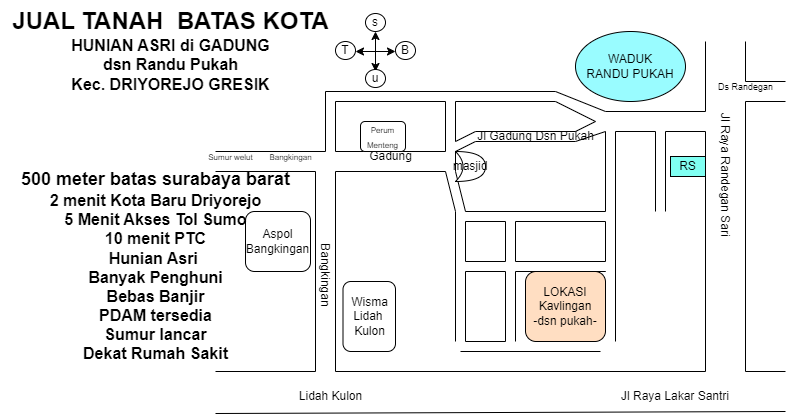

The diagram above was exported from draw.io. Its source (the exported page's mxGraphModel, read from the mxfile embedded in the PNG):
<mxGraphModel dx="2029" dy="552" grid="1" gridSize="10" guides="1" tooltips="1" connect="1" arrows="1" fold="1" page="1" pageScale="1" pageWidth="850" pageHeight="1100" math="0" shadow="0">
  <root>
    <mxCell id="0" />
    <mxCell id="1" parent="0" />
    <mxCell id="XsecoTqsQcdQrY0xZSIk-1" value="" style="endArrow=none;html=1;rounded=0;" edge="1" parent="1">
      <mxGeometry width="50" height="50" relative="1" as="geometry">
        <mxPoint x="740" y="98" as="sourcePoint" />
        <mxPoint x="740" y="58" as="targetPoint" />
      </mxGeometry>
    </mxCell>
    <mxCell id="XsecoTqsQcdQrY0xZSIk-2" value="" style="endArrow=none;html=1;rounded=0;" edge="1" parent="1">
      <mxGeometry width="50" height="50" relative="1" as="geometry">
        <mxPoint x="700" y="128" as="sourcePoint" />
        <mxPoint x="700" y="58" as="targetPoint" />
      </mxGeometry>
    </mxCell>
    <mxCell id="XsecoTqsQcdQrY0xZSIk-3" value="" style="endArrow=none;html=1;rounded=0;" edge="1" parent="1">
      <mxGeometry width="50" height="50" relative="1" as="geometry">
        <mxPoint x="740" y="98" as="sourcePoint" />
        <mxPoint x="780" y="98" as="targetPoint" />
      </mxGeometry>
    </mxCell>
    <mxCell id="XsecoTqsQcdQrY0xZSIk-4" value="" style="endArrow=none;html=1;rounded=0;" edge="1" parent="1">
      <mxGeometry width="50" height="50" relative="1" as="geometry">
        <mxPoint x="740" y="118" as="sourcePoint" />
        <mxPoint x="780" y="118" as="targetPoint" />
      </mxGeometry>
    </mxCell>
    <mxCell id="XsecoTqsQcdQrY0xZSIk-5" value="" style="endArrow=none;html=1;rounded=0;" edge="1" parent="1">
      <mxGeometry width="50" height="50" relative="1" as="geometry">
        <mxPoint x="600" y="128" as="sourcePoint" />
        <mxPoint x="700" y="128" as="targetPoint" />
      </mxGeometry>
    </mxCell>
    <mxCell id="XsecoTqsQcdQrY0xZSIk-6" value="" style="endArrow=none;html=1;rounded=0;" edge="1" parent="1">
      <mxGeometry width="50" height="50" relative="1" as="geometry">
        <mxPoint x="660" y="148" as="sourcePoint" />
        <mxPoint x="700" y="148" as="targetPoint" />
      </mxGeometry>
    </mxCell>
    <mxCell id="XsecoTqsQcdQrY0xZSIk-7" value="" style="endArrow=none;html=1;rounded=0;" edge="1" parent="1">
      <mxGeometry width="50" height="50" relative="1" as="geometry">
        <mxPoint x="700" y="388" as="sourcePoint" />
        <mxPoint x="700" y="148" as="targetPoint" />
      </mxGeometry>
    </mxCell>
    <mxCell id="XsecoTqsQcdQrY0xZSIk-8" value="" style="endArrow=none;html=1;rounded=0;" edge="1" parent="1">
      <mxGeometry width="50" height="50" relative="1" as="geometry">
        <mxPoint x="740" y="388" as="sourcePoint" />
        <mxPoint x="740" y="118" as="targetPoint" />
      </mxGeometry>
    </mxCell>
    <mxCell id="XsecoTqsQcdQrY0xZSIk-9" value="" style="endArrow=none;html=1;rounded=0;" edge="1" parent="1">
      <mxGeometry width="50" height="50" relative="1" as="geometry">
        <mxPoint x="330" y="388" as="sourcePoint" />
        <mxPoint x="700" y="388" as="targetPoint" />
      </mxGeometry>
    </mxCell>
    <mxCell id="XsecoTqsQcdQrY0xZSIk-10" value="" style="endArrow=none;html=1;rounded=0;" edge="1" parent="1">
      <mxGeometry width="50" height="50" relative="1" as="geometry">
        <mxPoint x="210" y="430" as="sourcePoint" />
        <mxPoint x="780" y="428" as="targetPoint" />
      </mxGeometry>
    </mxCell>
    <mxCell id="XsecoTqsQcdQrY0xZSIk-11" value="" style="endArrow=none;html=1;rounded=0;" edge="1" parent="1">
      <mxGeometry width="50" height="50" relative="1" as="geometry">
        <mxPoint x="740" y="388" as="sourcePoint" />
        <mxPoint x="780" y="388" as="targetPoint" />
      </mxGeometry>
    </mxCell>
    <mxCell id="XsecoTqsQcdQrY0xZSIk-13" value="Jl Raya Lakar Santri" style="text;html=1;align=center;verticalAlign=middle;whiteSpace=wrap;rounded=0;" vertex="1" parent="1">
      <mxGeometry x="570" y="398" width="200" height="30" as="geometry" />
    </mxCell>
    <mxCell id="XsecoTqsQcdQrY0xZSIk-14" value="" style="endArrow=none;html=1;rounded=0;" edge="1" parent="1">
      <mxGeometry width="50" height="50" relative="1" as="geometry">
        <mxPoint x="650" y="228" as="sourcePoint" />
        <mxPoint x="650" y="148" as="targetPoint" />
      </mxGeometry>
    </mxCell>
    <mxCell id="XsecoTqsQcdQrY0xZSIk-15" value="" style="endArrow=none;html=1;rounded=0;" edge="1" parent="1">
      <mxGeometry width="50" height="50" relative="1" as="geometry">
        <mxPoint x="660" y="228" as="sourcePoint" />
        <mxPoint x="660" y="148" as="targetPoint" />
      </mxGeometry>
    </mxCell>
    <mxCell id="XsecoTqsQcdQrY0xZSIk-16" value="" style="endArrow=none;html=1;rounded=0;" edge="1" parent="1">
      <mxGeometry width="50" height="50" relative="1" as="geometry">
        <mxPoint x="550" y="108" as="sourcePoint" />
        <mxPoint x="600" y="128" as="targetPoint" />
      </mxGeometry>
    </mxCell>
    <mxCell id="XsecoTqsQcdQrY0xZSIk-17" value="" style="endArrow=none;html=1;rounded=0;" edge="1" parent="1">
      <mxGeometry width="50" height="50" relative="1" as="geometry">
        <mxPoint x="550" y="118" as="sourcePoint" />
        <mxPoint x="590" y="138" as="targetPoint" />
      </mxGeometry>
    </mxCell>
    <mxCell id="XsecoTqsQcdQrY0xZSIk-18" value="" style="endArrow=none;html=1;rounded=0;" edge="1" parent="1">
      <mxGeometry width="50" height="50" relative="1" as="geometry">
        <mxPoint x="570" y="148" as="sourcePoint" />
        <mxPoint x="590" y="138" as="targetPoint" />
      </mxGeometry>
    </mxCell>
    <mxCell id="XsecoTqsQcdQrY0xZSIk-19" value="" style="endArrow=none;html=1;rounded=0;" edge="1" parent="1">
      <mxGeometry width="50" height="50" relative="1" as="geometry">
        <mxPoint x="570" y="158" as="sourcePoint" />
        <mxPoint x="600" y="148" as="targetPoint" />
      </mxGeometry>
    </mxCell>
    <mxCell id="XsecoTqsQcdQrY0xZSIk-20" value="" style="endArrow=none;html=1;rounded=0;" edge="1" parent="1">
      <mxGeometry width="50" height="50" relative="1" as="geometry">
        <mxPoint x="320" y="108" as="sourcePoint" />
        <mxPoint x="550" y="108" as="targetPoint" />
      </mxGeometry>
    </mxCell>
    <mxCell id="XsecoTqsQcdQrY0xZSIk-21" value="" style="endArrow=none;html=1;rounded=0;" edge="1" parent="1">
      <mxGeometry width="50" height="50" relative="1" as="geometry">
        <mxPoint x="450" y="118" as="sourcePoint" />
        <mxPoint x="550" y="118" as="targetPoint" />
      </mxGeometry>
    </mxCell>
    <mxCell id="XsecoTqsQcdQrY0xZSIk-22" value="" style="endArrow=none;html=1;rounded=0;" edge="1" parent="1">
      <mxGeometry width="50" height="50" relative="1" as="geometry">
        <mxPoint x="470" y="148" as="sourcePoint" />
        <mxPoint x="570" y="148" as="targetPoint" />
      </mxGeometry>
    </mxCell>
    <mxCell id="XsecoTqsQcdQrY0xZSIk-23" value="" style="endArrow=none;html=1;rounded=0;" edge="1" parent="1">
      <mxGeometry width="50" height="50" relative="1" as="geometry">
        <mxPoint x="470" y="158" as="sourcePoint" />
        <mxPoint x="570" y="158" as="targetPoint" />
      </mxGeometry>
    </mxCell>
    <mxCell id="XsecoTqsQcdQrY0xZSIk-24" value="" style="endArrow=none;html=1;rounded=0;" edge="1" parent="1">
      <mxGeometry width="50" height="50" relative="1" as="geometry">
        <mxPoint x="610" y="148" as="sourcePoint" />
        <mxPoint x="650" y="148" as="targetPoint" />
      </mxGeometry>
    </mxCell>
    <mxCell id="XsecoTqsQcdQrY0xZSIk-25" value="" style="endArrow=none;html=1;rounded=0;" edge="1" parent="1">
      <mxGeometry width="50" height="50" relative="1" as="geometry">
        <mxPoint x="450" y="158" as="sourcePoint" />
        <mxPoint x="470" y="148" as="targetPoint" />
      </mxGeometry>
    </mxCell>
    <mxCell id="XsecoTqsQcdQrY0xZSIk-26" value="" style="endArrow=none;html=1;rounded=0;" edge="1" parent="1">
      <mxGeometry width="50" height="50" relative="1" as="geometry">
        <mxPoint x="450" y="168" as="sourcePoint" />
        <mxPoint x="470" y="158" as="targetPoint" />
      </mxGeometry>
    </mxCell>
    <mxCell id="XsecoTqsQcdQrY0xZSIk-27" value="" style="endArrow=none;html=1;rounded=0;" edge="1" parent="1">
      <mxGeometry width="50" height="50" relative="1" as="geometry">
        <mxPoint x="450" y="158" as="sourcePoint" />
        <mxPoint x="450" y="118" as="targetPoint" />
      </mxGeometry>
    </mxCell>
    <mxCell id="XsecoTqsQcdQrY0xZSIk-28" value="" style="endArrow=none;html=1;rounded=0;" edge="1" parent="1">
      <mxGeometry width="50" height="50" relative="1" as="geometry">
        <mxPoint x="440" y="168" as="sourcePoint" />
        <mxPoint x="440" y="118" as="targetPoint" />
      </mxGeometry>
    </mxCell>
    <mxCell id="XsecoTqsQcdQrY0xZSIk-29" value="" style="endArrow=none;html=1;rounded=0;" edge="1" parent="1">
      <mxGeometry width="50" height="50" relative="1" as="geometry">
        <mxPoint x="450" y="188" as="sourcePoint" />
        <mxPoint x="450" y="168" as="targetPoint" />
      </mxGeometry>
    </mxCell>
    <mxCell id="XsecoTqsQcdQrY0xZSIk-30" value="" style="endArrow=none;html=1;rounded=0;" edge="1" parent="1">
      <mxGeometry width="50" height="50" relative="1" as="geometry">
        <mxPoint x="330" y="168" as="sourcePoint" />
        <mxPoint x="440" y="168" as="targetPoint" />
      </mxGeometry>
    </mxCell>
    <mxCell id="XsecoTqsQcdQrY0xZSIk-31" value="" style="endArrow=none;html=1;rounded=0;" edge="1" parent="1">
      <mxGeometry width="50" height="50" relative="1" as="geometry">
        <mxPoint x="330" y="188" as="sourcePoint" />
        <mxPoint x="440" y="188" as="targetPoint" />
      </mxGeometry>
    </mxCell>
    <mxCell id="XsecoTqsQcdQrY0xZSIk-32" value="" style="endArrow=none;html=1;rounded=0;" edge="1" parent="1">
      <mxGeometry width="50" height="50" relative="1" as="geometry">
        <mxPoint x="330" y="118" as="sourcePoint" />
        <mxPoint x="440" y="118" as="targetPoint" />
      </mxGeometry>
    </mxCell>
    <mxCell id="XsecoTqsQcdQrY0xZSIk-33" value="" style="endArrow=none;html=1;rounded=0;" edge="1" parent="1">
      <mxGeometry width="50" height="50" relative="1" as="geometry">
        <mxPoint x="460" y="228" as="sourcePoint" />
        <mxPoint x="450" y="188" as="targetPoint" />
      </mxGeometry>
    </mxCell>
    <mxCell id="XsecoTqsQcdQrY0xZSIk-34" value="" style="endArrow=none;html=1;rounded=0;" edge="1" parent="1">
      <mxGeometry width="50" height="50" relative="1" as="geometry">
        <mxPoint x="450" y="228" as="sourcePoint" />
        <mxPoint x="440" y="188" as="targetPoint" />
      </mxGeometry>
    </mxCell>
    <mxCell id="XsecoTqsQcdQrY0xZSIk-35" value="" style="endArrow=none;html=1;rounded=0;" edge="1" parent="1">
      <mxGeometry width="50" height="50" relative="1" as="geometry">
        <mxPoint x="600" y="228" as="sourcePoint" />
        <mxPoint x="600" y="148" as="targetPoint" />
      </mxGeometry>
    </mxCell>
    <mxCell id="XsecoTqsQcdQrY0xZSIk-36" value="" style="endArrow=none;html=1;rounded=0;" edge="1" parent="1">
      <mxGeometry width="50" height="50" relative="1" as="geometry">
        <mxPoint x="610" y="358" as="sourcePoint" />
        <mxPoint x="610" y="148" as="targetPoint" />
      </mxGeometry>
    </mxCell>
    <mxCell id="XsecoTqsQcdQrY0xZSIk-37" value="" style="endArrow=none;html=1;rounded=0;" edge="1" parent="1">
      <mxGeometry width="50" height="50" relative="1" as="geometry">
        <mxPoint x="460" y="228" as="sourcePoint" />
        <mxPoint x="600" y="228" as="targetPoint" />
      </mxGeometry>
    </mxCell>
    <mxCell id="XsecoTqsQcdQrY0xZSIk-38" value="" style="endArrow=none;html=1;rounded=0;" edge="1" parent="1">
      <mxGeometry width="50" height="50" relative="1" as="geometry">
        <mxPoint x="510" y="238" as="sourcePoint" />
        <mxPoint x="600" y="238" as="targetPoint" />
      </mxGeometry>
    </mxCell>
    <mxCell id="XsecoTqsQcdQrY0xZSIk-39" value="" style="endArrow=none;html=1;rounded=0;" edge="1" parent="1">
      <mxGeometry width="50" height="50" relative="1" as="geometry">
        <mxPoint x="600" y="278" as="sourcePoint" />
        <mxPoint x="600" y="238" as="targetPoint" />
      </mxGeometry>
    </mxCell>
    <mxCell id="XsecoTqsQcdQrY0xZSIk-40" value="" style="endArrow=none;html=1;rounded=0;" edge="1" parent="1">
      <mxGeometry width="50" height="50" relative="1" as="geometry">
        <mxPoint x="510" y="278" as="sourcePoint" />
        <mxPoint x="600" y="278" as="targetPoint" />
      </mxGeometry>
    </mxCell>
    <mxCell id="XsecoTqsQcdQrY0xZSIk-41" value="" style="endArrow=none;html=1;rounded=0;" edge="1" parent="1">
      <mxGeometry width="50" height="50" relative="1" as="geometry">
        <mxPoint x="510" y="288" as="sourcePoint" />
        <mxPoint x="600" y="288" as="targetPoint" />
      </mxGeometry>
    </mxCell>
    <mxCell id="XsecoTqsQcdQrY0xZSIk-42" value="" style="endArrow=none;html=1;rounded=0;" edge="1" parent="1">
      <mxGeometry width="50" height="50" relative="1" as="geometry">
        <mxPoint x="600" y="338" as="sourcePoint" />
        <mxPoint x="600" y="318" as="targetPoint" />
      </mxGeometry>
    </mxCell>
    <mxCell id="XsecoTqsQcdQrY0xZSIk-43" value="LOKASI&lt;div&gt;Kavlingan&lt;/div&gt;&lt;div&gt;-dsn pukah-&lt;/div&gt;" style="rounded=1;whiteSpace=wrap;html=1;fillColor=#FFDEC2;" vertex="1" parent="1">
      <mxGeometry x="520" y="288" width="80" height="70" as="geometry" />
    </mxCell>
    <mxCell id="XsecoTqsQcdQrY0xZSIk-44" value="" style="endArrow=none;html=1;rounded=0;" edge="1" parent="1">
      <mxGeometry width="50" height="50" relative="1" as="geometry">
        <mxPoint x="510" y="278" as="sourcePoint" />
        <mxPoint x="510" y="238" as="targetPoint" />
      </mxGeometry>
    </mxCell>
    <mxCell id="XsecoTqsQcdQrY0xZSIk-45" value="" style="endArrow=none;html=1;rounded=0;" edge="1" parent="1">
      <mxGeometry width="50" height="50" relative="1" as="geometry">
        <mxPoint x="500" y="278" as="sourcePoint" />
        <mxPoint x="500" y="238" as="targetPoint" />
      </mxGeometry>
    </mxCell>
    <mxCell id="XsecoTqsQcdQrY0xZSIk-47" value="WADUK&lt;div&gt;RANDU PUKAH&lt;/div&gt;" style="ellipse;whiteSpace=wrap;html=1;fillColor=#99FCFF;" vertex="1" parent="1">
      <mxGeometry x="570" y="48" width="110" height="70" as="geometry" />
    </mxCell>
    <mxCell id="XsecoTqsQcdQrY0xZSIk-48" value="" style="endArrow=none;html=1;rounded=0;" edge="1" parent="1">
      <mxGeometry width="50" height="50" relative="1" as="geometry">
        <mxPoint x="330" y="168" as="sourcePoint" />
        <mxPoint x="330" y="118" as="targetPoint" />
      </mxGeometry>
    </mxCell>
    <mxCell id="XsecoTqsQcdQrY0xZSIk-49" value="" style="endArrow=none;html=1;rounded=0;" edge="1" parent="1">
      <mxGeometry width="50" height="50" relative="1" as="geometry">
        <mxPoint x="320" y="168" as="sourcePoint" />
        <mxPoint x="320" y="108" as="targetPoint" />
      </mxGeometry>
    </mxCell>
    <mxCell id="XsecoTqsQcdQrY0xZSIk-50" value="" style="endArrow=none;html=1;rounded=0;" edge="1" parent="1">
      <mxGeometry width="50" height="50" relative="1" as="geometry">
        <mxPoint x="210" y="168" as="sourcePoint" />
        <mxPoint x="320" y="168" as="targetPoint" />
      </mxGeometry>
    </mxCell>
    <mxCell id="XsecoTqsQcdQrY0xZSIk-51" value="" style="endArrow=none;html=1;rounded=0;" edge="1" parent="1">
      <mxGeometry width="50" height="50" relative="1" as="geometry">
        <mxPoint x="210" y="188" as="sourcePoint" />
        <mxPoint x="310" y="188" as="targetPoint" />
      </mxGeometry>
    </mxCell>
    <mxCell id="XsecoTqsQcdQrY0xZSIk-52" value="" style="endArrow=none;html=1;rounded=0;" edge="1" parent="1">
      <mxGeometry width="50" height="50" relative="1" as="geometry">
        <mxPoint x="310" y="388" as="sourcePoint" />
        <mxPoint x="310" y="188" as="targetPoint" />
      </mxGeometry>
    </mxCell>
    <mxCell id="XsecoTqsQcdQrY0xZSIk-53" value="" style="endArrow=none;html=1;rounded=0;" edge="1" parent="1">
      <mxGeometry width="50" height="50" relative="1" as="geometry">
        <mxPoint x="330" y="388" as="sourcePoint" />
        <mxPoint x="330" y="188" as="targetPoint" />
      </mxGeometry>
    </mxCell>
    <mxCell id="XsecoTqsQcdQrY0xZSIk-54" value="&lt;font style=&quot;font-size: 8px;&quot;&gt;Bangkingan&lt;/font&gt;" style="text;html=1;align=center;verticalAlign=middle;resizable=0;points=[];autosize=1;strokeColor=none;fillColor=none;" vertex="1" parent="1">
      <mxGeometry x="250" y="158" width="70" height="30" as="geometry" />
    </mxCell>
    <mxCell id="XsecoTqsQcdQrY0xZSIk-55" value="Gadung" style="text;html=1;align=center;verticalAlign=middle;resizable=0;points=[];autosize=1;strokeColor=none;fillColor=none;" vertex="1" parent="1">
      <mxGeometry x="350" y="158" width="70" height="30" as="geometry" />
    </mxCell>
    <mxCell id="XsecoTqsQcdQrY0xZSIk-56" value="Aspol&lt;div&gt;Bangkingan&lt;/div&gt;" style="rounded=1;whiteSpace=wrap;html=1;" vertex="1" parent="1">
      <mxGeometry x="240" y="228" width="65" height="60" as="geometry" />
    </mxCell>
    <mxCell id="XsecoTqsQcdQrY0xZSIk-57" value="" style="endArrow=none;html=1;rounded=0;" edge="1" parent="1">
      <mxGeometry width="50" height="50" relative="1" as="geometry">
        <mxPoint x="210" y="388" as="sourcePoint" />
        <mxPoint x="310" y="388" as="targetPoint" />
      </mxGeometry>
    </mxCell>
    <mxCell id="XsecoTqsQcdQrY0xZSIk-58" value="Lidah Kulon" style="text;html=1;align=center;verticalAlign=middle;resizable=0;points=[];autosize=1;strokeColor=none;fillColor=none;" vertex="1" parent="1">
      <mxGeometry x="280" y="398" width="90" height="30" as="geometry" />
    </mxCell>
    <mxCell id="XsecoTqsQcdQrY0xZSIk-59" value="Jl Raya Randegan Sari" style="text;html=1;align=center;verticalAlign=middle;resizable=0;points=[];autosize=1;strokeColor=none;fillColor=none;rotation=90;" vertex="1" parent="1">
      <mxGeometry x="645" y="176" width="150" height="30" as="geometry" />
    </mxCell>
    <mxCell id="XsecoTqsQcdQrY0xZSIk-61" value="Jl Gadung Dsn Pukah" style="text;html=1;align=center;verticalAlign=middle;resizable=0;points=[];autosize=1;strokeColor=none;fillColor=none;" vertex="1" parent="1">
      <mxGeometry x="460" y="138" width="140" height="30" as="geometry" />
    </mxCell>
    <mxCell id="XsecoTqsQcdQrY0xZSIk-63" value="masjid" style="shape=xor;whiteSpace=wrap;html=1;" vertex="1" parent="1">
      <mxGeometry x="450" y="168" width="30" height="30" as="geometry" />
    </mxCell>
    <mxCell id="XsecoTqsQcdQrY0xZSIk-64" value="&lt;font style=&quot;font-size: 8px;&quot;&gt;Perum Menteng&lt;/font&gt;" style="rounded=1;whiteSpace=wrap;html=1;" vertex="1" parent="1">
      <mxGeometry x="355" y="138" width="45" height="30" as="geometry" />
    </mxCell>
    <mxCell id="XsecoTqsQcdQrY0xZSIk-65" value="&lt;font style=&quot;font-size: 9px;&quot;&gt;Ds Randegan&lt;/font&gt;" style="text;html=1;align=center;verticalAlign=middle;resizable=0;points=[];autosize=1;strokeColor=none;fillColor=none;" vertex="1" parent="1">
      <mxGeometry x="700" y="88" width="80" height="30" as="geometry" />
    </mxCell>
    <mxCell id="XsecoTqsQcdQrY0xZSIk-66" value="" style="endArrow=none;html=1;rounded=0;" edge="1" parent="1">
      <mxGeometry width="50" height="50" relative="1" as="geometry">
        <mxPoint x="450" y="358" as="sourcePoint" />
        <mxPoint x="450" y="228" as="targetPoint" />
      </mxGeometry>
    </mxCell>
    <mxCell id="XsecoTqsQcdQrY0xZSIk-67" value="" style="endArrow=none;html=1;rounded=0;" edge="1" parent="1">
      <mxGeometry width="50" height="50" relative="1" as="geometry">
        <mxPoint x="460" y="278" as="sourcePoint" />
        <mxPoint x="460" y="238" as="targetPoint" />
      </mxGeometry>
    </mxCell>
    <mxCell id="XsecoTqsQcdQrY0xZSIk-68" value="" style="endArrow=none;html=1;rounded=0;" edge="1" parent="1">
      <mxGeometry width="50" height="50" relative="1" as="geometry">
        <mxPoint x="460" y="238" as="sourcePoint" />
        <mxPoint x="500" y="238" as="targetPoint" />
      </mxGeometry>
    </mxCell>
    <mxCell id="XsecoTqsQcdQrY0xZSIk-69" value="" style="endArrow=none;html=1;rounded=0;" edge="1" parent="1">
      <mxGeometry width="50" height="50" relative="1" as="geometry">
        <mxPoint x="520" y="288" as="sourcePoint" />
        <mxPoint x="600" y="288" as="targetPoint" />
      </mxGeometry>
    </mxCell>
    <mxCell id="XsecoTqsQcdQrY0xZSIk-71" value="" style="endArrow=none;html=1;rounded=0;" edge="1" parent="1">
      <mxGeometry width="50" height="50" relative="1" as="geometry">
        <mxPoint x="460" y="278" as="sourcePoint" />
        <mxPoint x="500" y="278" as="targetPoint" />
      </mxGeometry>
    </mxCell>
    <mxCell id="XsecoTqsQcdQrY0xZSIk-72" value="" style="endArrow=none;html=1;rounded=0;" edge="1" parent="1">
      <mxGeometry width="50" height="50" relative="1" as="geometry">
        <mxPoint x="460" y="288" as="sourcePoint" />
        <mxPoint x="500" y="288" as="targetPoint" />
      </mxGeometry>
    </mxCell>
    <mxCell id="XsecoTqsQcdQrY0xZSIk-73" value="" style="endArrow=none;html=1;rounded=0;" edge="1" parent="1">
      <mxGeometry width="50" height="50" relative="1" as="geometry">
        <mxPoint x="500" y="358" as="sourcePoint" />
        <mxPoint x="500" y="288" as="targetPoint" />
      </mxGeometry>
    </mxCell>
    <mxCell id="XsecoTqsQcdQrY0xZSIk-74" value="" style="endArrow=none;html=1;rounded=0;" edge="1" parent="1">
      <mxGeometry width="50" height="50" relative="1" as="geometry">
        <mxPoint x="510" y="358" as="sourcePoint" />
        <mxPoint x="510" y="288" as="targetPoint" />
      </mxGeometry>
    </mxCell>
    <mxCell id="XsecoTqsQcdQrY0xZSIk-75" value="" style="endArrow=none;html=1;rounded=0;" edge="1" parent="1">
      <mxGeometry width="50" height="50" relative="1" as="geometry">
        <mxPoint x="460" y="358" as="sourcePoint" />
        <mxPoint x="460" y="288" as="targetPoint" />
      </mxGeometry>
    </mxCell>
    <mxCell id="XsecoTqsQcdQrY0xZSIk-76" value="" style="endArrow=none;html=1;rounded=0;" edge="1" parent="1">
      <mxGeometry width="50" height="50" relative="1" as="geometry">
        <mxPoint x="460" y="358" as="sourcePoint" />
        <mxPoint x="500" y="358" as="targetPoint" />
      </mxGeometry>
    </mxCell>
    <mxCell id="XsecoTqsQcdQrY0xZSIk-77" value="" style="endArrow=none;html=1;rounded=0;" edge="1" parent="1">
      <mxGeometry width="50" height="50" relative="1" as="geometry">
        <mxPoint x="455" y="368" as="sourcePoint" />
        <mxPoint x="595" y="368" as="targetPoint" />
      </mxGeometry>
    </mxCell>
    <mxCell id="XsecoTqsQcdQrY0xZSIk-78" value="Wisma&lt;div&gt;Lidah&amp;nbsp;&lt;/div&gt;&lt;div&gt;Kulon&lt;/div&gt;" style="rounded=1;whiteSpace=wrap;html=1;" vertex="1" parent="1">
      <mxGeometry x="337.5" y="298" width="52.5" height="70" as="geometry" />
    </mxCell>
    <mxCell id="XsecoTqsQcdQrY0xZSIk-83" value="" style="endArrow=classic;startArrow=classic;html=1;rounded=0;" edge="1" parent="1">
      <mxGeometry width="50" height="50" relative="1" as="geometry">
        <mxPoint x="350" y="68" as="sourcePoint" />
        <mxPoint x="390" y="68" as="targetPoint" />
      </mxGeometry>
    </mxCell>
    <mxCell id="XsecoTqsQcdQrY0xZSIk-84" value="" style="endArrow=classic;startArrow=classic;html=1;rounded=0;" edge="1" parent="1">
      <mxGeometry width="50" height="50" relative="1" as="geometry">
        <mxPoint x="370" y="88" as="sourcePoint" />
        <mxPoint x="370" y="48" as="targetPoint" />
      </mxGeometry>
    </mxCell>
    <mxCell id="XsecoTqsQcdQrY0xZSIk-85" value="s" style="ellipse;whiteSpace=wrap;html=1;" vertex="1" parent="1">
      <mxGeometry x="360" y="30" width="20" height="18" as="geometry" />
    </mxCell>
    <mxCell id="XsecoTqsQcdQrY0xZSIk-86" value="u" style="ellipse;whiteSpace=wrap;html=1;" vertex="1" parent="1">
      <mxGeometry x="360" y="86" width="20" height="18" as="geometry" />
    </mxCell>
    <mxCell id="XsecoTqsQcdQrY0xZSIk-87" value="B" style="ellipse;whiteSpace=wrap;html=1;" vertex="1" parent="1">
      <mxGeometry x="390" y="58" width="20" height="18" as="geometry" />
    </mxCell>
    <mxCell id="XsecoTqsQcdQrY0xZSIk-88" value="T" style="ellipse;whiteSpace=wrap;html=1;" vertex="1" parent="1">
      <mxGeometry x="330" y="58" width="20" height="18" as="geometry" />
    </mxCell>
    <mxCell id="XsecoTqsQcdQrY0xZSIk-92" value="RS" style="rounded=0;whiteSpace=wrap;html=1;fillColor=#80FFF2;" vertex="1" parent="1">
      <mxGeometry x="665" y="173" width="35" height="20" as="geometry" />
    </mxCell>
    <mxCell id="XsecoTqsQcdQrY0xZSIk-93" value="&lt;font style=&quot;font-size: 8px;&quot;&gt;Sumur welut&lt;/font&gt;" style="text;html=1;align=center;verticalAlign=middle;resizable=0;points=[];autosize=1;strokeColor=none;fillColor=none;" vertex="1" parent="1">
      <mxGeometry x="190" y="158" width="70" height="30" as="geometry" />
    </mxCell>
    <mxCell id="XsecoTqsQcdQrY0xZSIk-94" value="Bangkingan" style="text;html=1;align=center;verticalAlign=middle;resizable=0;points=[];autosize=1;strokeColor=none;fillColor=none;rotation=90;" vertex="1" parent="1">
      <mxGeometry x="275" y="276" width="90" height="30" as="geometry" />
    </mxCell>
    <mxCell id="XsecoTqsQcdQrY0xZSIk-95" value="&lt;font style=&quot;font-size: 24px;&quot;&gt;&lt;b&gt;JUAL TANAH&amp;nbsp; BATAS KOTA&lt;/b&gt;&lt;/font&gt;&lt;div&gt;&lt;font size=&quot;3&quot;&gt;&lt;b&gt;HUNIAN ASRI di GADUNG&lt;/b&gt;&lt;/font&gt;&lt;/div&gt;&lt;div&gt;&lt;font size=&quot;3&quot;&gt;&lt;b&gt;dsn Randu Pukah&lt;/b&gt;&lt;/font&gt;&lt;/div&gt;&lt;div&gt;&lt;font size=&quot;3&quot;&gt;&lt;b&gt;Kec. DRIYOREJO GRESIK&lt;/b&gt;&lt;/font&gt;&lt;/div&gt;" style="text;html=1;align=center;verticalAlign=middle;resizable=0;points=[];autosize=1;strokeColor=none;fillColor=none;" vertex="1" parent="1">
      <mxGeometry x="-5" y="17" width="340" height="100" as="geometry" />
    </mxCell>
    <mxCell id="XsecoTqsQcdQrY0xZSIk-99" value="&lt;font style=&quot;font-size: 18px;&quot;&gt;&lt;b&gt;500 meter batas surabaya barat&lt;/b&gt;&lt;/font&gt;&lt;div&gt;&lt;font size=&quot;3&quot;&gt;&lt;b&gt;2 menit Kota Baru Driyorejo&lt;/b&gt;&lt;/font&gt;&lt;/div&gt;&lt;div&gt;&lt;font size=&quot;3&quot;&gt;&lt;b&gt;5 Menit Akses Tol Sumo&lt;/b&gt;&lt;/font&gt;&lt;/div&gt;&lt;div&gt;&lt;span style=&quot;font-size: medium; background-color: initial;&quot;&gt;&lt;b&gt;10 menit PTC&lt;/b&gt;&lt;/span&gt;&lt;/div&gt;&lt;div&gt;&lt;span style=&quot;font-size: medium; background-color: initial;&quot;&gt;&lt;b&gt;Hunian Asri&amp;nbsp;&lt;/b&gt;&lt;/span&gt;&lt;/div&gt;&lt;div&gt;&lt;font size=&quot;3&quot;&gt;&lt;b&gt;Banyak Penghuni&lt;/b&gt;&lt;/font&gt;&lt;/div&gt;&lt;div&gt;&lt;font size=&quot;3&quot;&gt;&lt;b&gt;Bebas Banjir&lt;/b&gt;&lt;/font&gt;&lt;/div&gt;&lt;div&gt;&lt;font size=&quot;3&quot;&gt;&lt;b&gt;PDAM tersedia&lt;/b&gt;&lt;/font&gt;&lt;/div&gt;&lt;div&gt;&lt;font size=&quot;3&quot;&gt;&lt;b&gt;Sumur lancar&lt;/b&gt;&lt;/font&gt;&lt;/div&gt;&lt;div&gt;&lt;font size=&quot;3&quot;&gt;&lt;b&gt;Dekat Rumah Sakit&lt;/b&gt;&lt;/font&gt;&lt;/div&gt;" style="text;html=1;align=center;verticalAlign=middle;resizable=0;points=[];autosize=1;strokeColor=none;fillColor=none;" vertex="1" parent="1">
      <mxGeometry x="5" y="178" width="290" height="210" as="geometry" />
    </mxCell>
  </root>
</mxGraphModel>